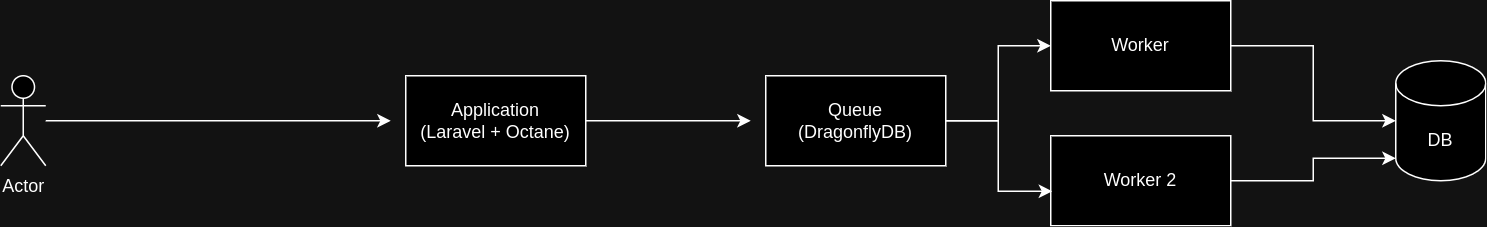

The diagram above was exported from draw.io. Its source (the exported page's mxGraphModel, read from the mxfile embedded in the PNG):
<mxGraphModel dx="1046" dy="410" grid="1" gridSize="10" guides="1" tooltips="1" connect="1" arrows="1" fold="1" page="1" pageScale="1" pageWidth="827" pageHeight="1169" math="0" shadow="0">
  <root>
    <mxCell id="0" />
    <mxCell id="1" parent="0" />
    <mxCell id="wMac2OE9rJHlSI7ooHkt-12" style="edgeStyle=orthogonalEdgeStyle;rounded=0;orthogonalLoop=1;jettySize=auto;html=1;" edge="1" parent="1" source="wMac2OE9rJHlSI7ooHkt-1">
      <mxGeometry relative="1" as="geometry">
        <mxPoint x="310" y="220" as="targetPoint" />
      </mxGeometry>
    </mxCell>
    <mxCell id="wMac2OE9rJHlSI7ooHkt-1" value="Actor" style="shape=umlActor;verticalLabelPosition=bottom;verticalAlign=top;html=1;outlineConnect=0;" vertex="1" parent="1">
      <mxGeometry x="50" y="190" width="30" height="60" as="geometry" />
    </mxCell>
    <mxCell id="wMac2OE9rJHlSI7ooHkt-4" style="edgeStyle=orthogonalEdgeStyle;rounded=0;orthogonalLoop=1;jettySize=auto;html=1;" edge="1" parent="1" source="wMac2OE9rJHlSI7ooHkt-2">
      <mxGeometry relative="1" as="geometry">
        <mxPoint x="550" y="220" as="targetPoint" />
      </mxGeometry>
    </mxCell>
    <mxCell id="wMac2OE9rJHlSI7ooHkt-2" value="Application&lt;div&gt;(Laravel + Octane)&lt;/div&gt;" style="rounded=0;whiteSpace=wrap;html=1;" vertex="1" parent="1">
      <mxGeometry x="320" y="190" width="120" height="60" as="geometry" />
    </mxCell>
    <mxCell id="wMac2OE9rJHlSI7ooHkt-7" style="edgeStyle=orthogonalEdgeStyle;rounded=0;orthogonalLoop=1;jettySize=auto;html=1;" edge="1" parent="1" source="wMac2OE9rJHlSI7ooHkt-3" target="wMac2OE9rJHlSI7ooHkt-5">
      <mxGeometry relative="1" as="geometry" />
    </mxCell>
    <mxCell id="wMac2OE9rJHlSI7ooHkt-3" value="Queue&lt;div&gt;(DragonflyDB)&lt;/div&gt;" style="rounded=0;whiteSpace=wrap;html=1;" vertex="1" parent="1">
      <mxGeometry x="560" y="190" width="120" height="60" as="geometry" />
    </mxCell>
    <mxCell id="wMac2OE9rJHlSI7ooHkt-11" style="edgeStyle=orthogonalEdgeStyle;rounded=0;orthogonalLoop=1;jettySize=auto;html=1;" edge="1" parent="1" source="wMac2OE9rJHlSI7ooHkt-5" target="wMac2OE9rJHlSI7ooHkt-9">
      <mxGeometry relative="1" as="geometry" />
    </mxCell>
    <mxCell id="wMac2OE9rJHlSI7ooHkt-5" value="Worker" style="rounded=0;whiteSpace=wrap;html=1;" vertex="1" parent="1">
      <mxGeometry x="750" y="140" width="120" height="60" as="geometry" />
    </mxCell>
    <mxCell id="wMac2OE9rJHlSI7ooHkt-6" value="Worker 2" style="rounded=0;whiteSpace=wrap;html=1;" vertex="1" parent="1">
      <mxGeometry x="750" y="230" width="120" height="60" as="geometry" />
    </mxCell>
    <mxCell id="wMac2OE9rJHlSI7ooHkt-8" style="edgeStyle=orthogonalEdgeStyle;rounded=0;orthogonalLoop=1;jettySize=auto;html=1;entryX=0.008;entryY=0.617;entryDx=0;entryDy=0;entryPerimeter=0;" edge="1" parent="1" source="wMac2OE9rJHlSI7ooHkt-3" target="wMac2OE9rJHlSI7ooHkt-6">
      <mxGeometry relative="1" as="geometry" />
    </mxCell>
    <mxCell id="wMac2OE9rJHlSI7ooHkt-9" value="DB" style="shape=cylinder3;whiteSpace=wrap;html=1;boundedLbl=1;backgroundOutline=1;size=15;" vertex="1" parent="1">
      <mxGeometry x="980" y="180" width="60" height="80" as="geometry" />
    </mxCell>
    <mxCell id="wMac2OE9rJHlSI7ooHkt-10" style="edgeStyle=orthogonalEdgeStyle;rounded=0;orthogonalLoop=1;jettySize=auto;html=1;entryX=0;entryY=1;entryDx=0;entryDy=-15;entryPerimeter=0;" edge="1" parent="1" source="wMac2OE9rJHlSI7ooHkt-6" target="wMac2OE9rJHlSI7ooHkt-9">
      <mxGeometry relative="1" as="geometry" />
    </mxCell>
  </root>
</mxGraphModel>